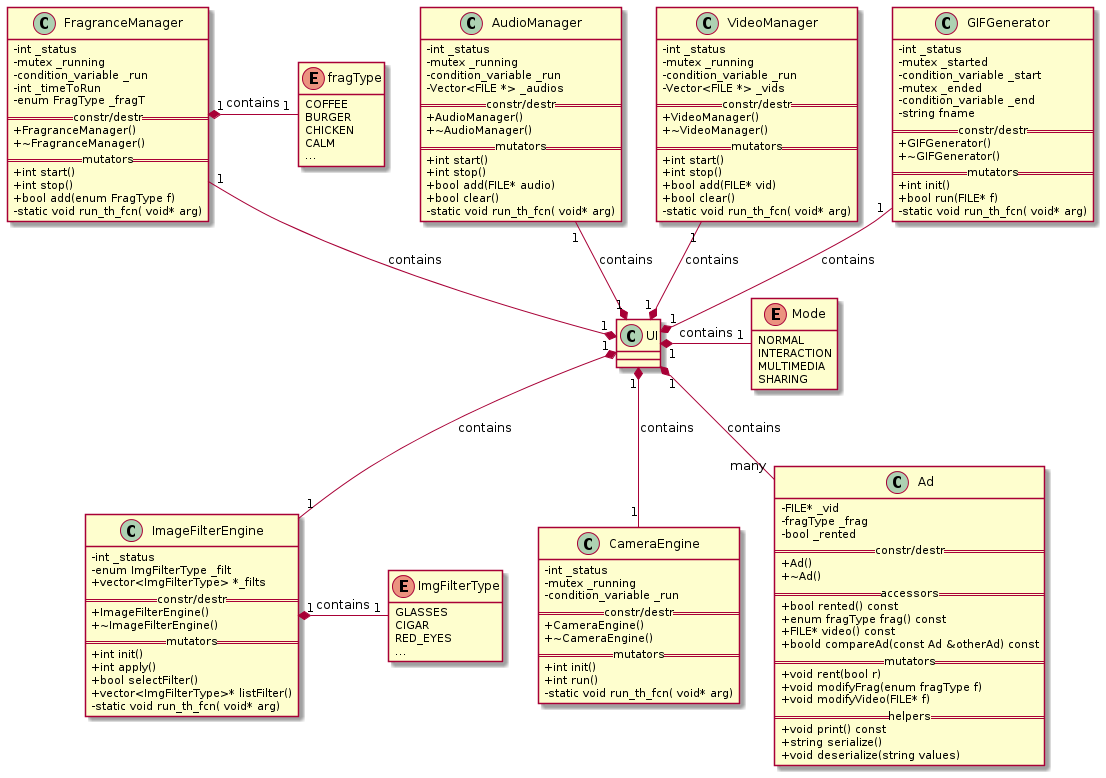

The diagram above was rendered by PlantUML. Its source (embedded in the PNG):
@startuml
'' ---------------- THEMES (some only work on the web server) -----------
''!theme plain
''!theme toy
''!theme spacelab
''!theme mars (does not work)
'' -------------------- Splitting into several files -----------
'page 2x2
'skinparam pageMargin 10
'skinparam pageExternalColor gray
'skinparam pageBorderColor black
'' --------------------------------------------------------------
'' remove attributes and methods icons
skinparam classAttributeIconSize 0
'' --------------------------------------------------------------
'' ------- defining elements --------
''interface       interface
'' ------- structures
''class Ad_DB <<(S,#FF7700)struct>>
''class User_DB <<(S,#FF7700)struct>>
''class Station <<(S,#FF7700)struct>>
hide <<struct>> methods
hide enum methods
''hide <<struct>> circle
''class Ad_DB {
''+FILE vid_f
''+fragType frag
''+bool rented
''}
''
''class User_DB{
''+bool admin
''+char* name
''+char* encrypted_pass
''}
''class rxFrame <<(S,lightgrey)struct>>{
''enum frameT header
''size_t len
''void *data
''}
''class dbRsp <<(S,lightgrey)struct>>{
''size_t len
''void *data
''}
''class cmd <<(S,lightgrey)struct>>{
''size_t len
''void *data
''}
' ---------
''
''enum ConnStatus{
''CREATED
''ONLINE
''CLOSED
''ERROR
''}
''
''
''enum frameT{
''DB
''CMD
''}
'' ---------
''
''
'' -------- Classes 
'' APP
''class AppManager{
''    - UIApp uiApp()
''    - UIWidget win()
''}
''class UIApp{
''    == constr/destr ==
''    +UIApp()
''    ~UIApp()
''    == mutators ==
''    void exec()
''}
''    note left of UIApp::exec
''    executes the 
''    UI event loop
''    end note
''class UI{
''  - vector<rxFrame> servRxVec
''  - vector<rxFrame> servTxVec
''  - vector<rxFrame> WebRxVec
''  - vector<rxFrame> WebTxVec
''  - mutex _sockCliAccess
''  - condition_variable _msgRxCli
''  - mutex _sockWebAccess
''  - condition_variable _msgWebCli
''  == constr/destr ==
''  +UI()
''  ~UI()
''  == mutators ==
''  bool init()
''  void show()
''}
''
'' User
''class User{
''  -int _id
''  -string _name
''  -string _email
''  -string _encryptedPass
''  -enum Role _role;
''  == constr/destr ==
''  +User()
''  +User(string name, string email, string pass)
''  +~User()
''  == accessors ==
''  + int id() const
''  + string name() const
''  + string email() const
''  + enum Role role() const
''  + string encryptedPass() const
''  == mutators ==
''  + bool setName(string name)
''  + bool setEmail(string email)
''  + bool setPass(string password)
''  + bool login(string password)
''  + bool logout()
''  == helpers ==
''  + void print() const
''}
''class Admin{
''  -list<User> _users
''  == constr/destr ==
''  +Admin()
''  +Admin(string name, string email, string pass)
''  +~Admin()
''  == accessors ==
''  + list<User> Users() const
''  == mutators ==
''  + bool setRole()
''  + bool addUser(User *user)
''  == helpers ==
''  + bool enableTest(bool enable)
''}
'' Crypt
''class Crypt{
''  -int _key
''  == constr/destr ==
''  +Crypt()
''  +~Crypt()
''  == mutators ==
''  + string encrypt(string msg)
''  + string decrypt(string msg)
''}
''note top of Crypt
''Encrypts strings
''requested by
''multiple classes
''end note
'' COMM MANAGER
''class CommManager{
''  -ConnStatus _status
''  -int _servSock
''  -string _servAddr
''  -int _servPort
''  -int _webSock
''  -string _webAddr
''  -int _webPort
''  -mutex _sockCliAccess
''  -mutex _RxCliAccess
''  -condition_variable _msgRxCli
''  -mutex _sockWebAccess
''  -mutex _RxWebAccess
''  -condition_variable _msgWebLoc
''  == constr/destr ==
''  +CommManager(string addr)
''  +~CommManager()
''  == accessors ==
''  + ConnStatus status() const
''  - string cliAddr() const
''  - int cliPort() const
''  - string webAddr() const
''  - int webPort() const
''  == mutators ==
''  + int run()
''  - static void send_Cli_th_fcn( void* arg)
''  - static void recv_Cli_th_fcn( void* arg)
''  - static void send_Web_th_fcn( void* arg) 
''  - static void recv_Web_th_fcn( void* arg)
''  + int Send(int sd, const void *obj, size_t len);
''  + int Recv(int sd, void *obj, size_t len);
''}
''abstract class Parser{
''  -mutex parseExec
''  -condition_variable parsing
''  == constr/destr ==
''  +Parser()
''  +~Parser()
''  == helpers ==
''  + bool exec(Vector<rxFrame> *v)
''}
''class DBParser{
''  == constr/destr ==
''  +CliParser()
''  +~CliParser()
''  == helpers ==
''  + bool exec(Vector<rxFrame> *db_v)
''}
''class CmdParser{
''  == constr/destr ==
''  +LocalParser()
''  +~LocalParser()
''  == helpers ==
''  + bool exec(Vector<rxFrame> *cmd_v)
''}
''class TwitterParser{
''  == constr/destr ==
''  +LocalParser()
''  +~LocalParser()
''  == helpers ==
''  + bool exec(Vector<rxFrame> *twit_v)
''}
''
''class Post{
''  -int _id
''  -string _msg
''  -FILE* _attach
''  == constr/destr ==
''  +Post()
''  +Post(string msg, FILE* attach)
''  +~Post()
''  == accessors ==
''  + int id() const
''  + string msg() const
''  + FILE* attachment() const
''  == mutators ==
''  + bool setMsg(string msg)
''  + bool attach(FILE* f)
''  == helpers ==
''  + void print() const
''}
''
''abstract class SocialMedia{
''  == constr/destr ==
''  +SocialMedia()
''  +~SocialMedia()
''  == mutators ==
''  + string addPost(Post* p)
''}
''
''class Twitter{
''  -string _consumerKey
''  -string _consumerSecret
''  -string _accessToken
''  -string _tokenSecret
''  ''-Post *_post
''  == constr/destr ==
''  +Twitter()
''  +~Twitter()
''  ''== accessors ==
''  ''+ Post* getPost() const
''  == mutators ==
''  + string addPost(Post* p)
''}
''
''class GestureRecognitionEngine{
''  -int _status
''  -Vector<Gesture> gestures
''  -mutex _gestAcess
''  -condition_variable _gestRx
''  == constr/destr ==
''  +GestureRecognitionEngine()
''  +~GestureRecognitionEngine()
''  == mutators ==
''  + int run()
''  - static void run_th_fcn( void* arg)
''}
''class UserDetectionEngine{
''  -int _status
''  -bool detected
''  -mutex _UDAcess
''  -condition_variable _UDRx
''  == constr/destr ==
''  +UserDetectionEngine()
''  +~UserDetectionEngine()
''  == mutators ==
''  + int init()
''  + int run()
''  - static void run_th_fcn( void* arg)
''}
''
''
'' ----------------
''
'' ----------- Containers
''
'' ----------------
''
'' --------------------------------------------------------------
''
''
'' ---------- Relation between classes -----------
'' Types
'' - extension (inheritance):   <|--
'' - composition: *--
'' - Aggregation: o--
''UIApp "1" *- "1" UI: contains
''UI "1" *- "1" CommManager: contains
''UI "1" *-- "1" User: contains
''UI "1" *-- "1" Admin: contains
''UI "1" *-- "1" Twitter: contains
''UI "1" *-- "1" Post: contains
''CommManager "1" *- "1" ConnStatus: contains
''Admin -l-|> User
''User *-l- Role: contains
''User "1" - "1" Crypt
''UI "1" *-- "1" DBParser: contains
''UI "1" *-- "1" CmdParser: contains
''UI "1" *-- "1" TwitterParser: contains
''UI "1" *-- "1" GestureRecognitionEngine: contains
''UI "1" *-- "1" UserDetectionEngine: contains
''rxFrame "1" *- "1" frameT: contains
''UI "1" *-u- "many" rxFrame: contains
''UI "1" *-u- "many" dbRsp: contains
''UI "1" *-u- "many" cmd: contains
''DBParser --|> Parser
''CmdParser --|> Parser
''TwitterParser --|> Parser
''Twitter --|> SocialMedia

''newpage

enum ImgFilterType{
GLASSES
CIGAR
RED_EYES
...
}
class ImageFilterEngine{
  -int _status
  -enum ImgFilterType _filt
  + vector<ImgFilterType> *_filts
  == constr/destr ==
  +ImageFilterEngine()
  +~ImageFilterEngine()
  == mutators ==
  + int init()
  + int apply()
  + bool selectFilter()
  + vector<ImgFilterType>* listFilter()
  - static void run_th_fcn( void* arg)
}

class GIFGenerator{
  -int _status
  -mutex _started
  -condition_variable _start
  -mutex _ended
  -condition_variable _end
  -string fname
  == constr/destr ==
  +GIFGenerator()
  +~GIFGenerator()
  == mutators ==
  + int init()
  + bool run(FILE* f)
  - static void run_th_fcn( void* arg)
}

class CameraEngine{
  -int _status
  -mutex _running
  -condition_variable _run
  == constr/destr ==
  +CameraEngine()
  +~CameraEngine()
  == mutators ==
  + int init()
  + int run()
  - static void run_th_fcn( void* arg)
}

class FragranceManager{
  -int _status
  -mutex _running
  -condition_variable _run
  -int _timeToRun
  -enum FragType _fragT
  == constr/destr ==
  +FragranceManager()
  +~FragranceManager()
  == mutators ==
  + int start()
  + int stop()
  + bool add(enum FragType f)
  - static void run_th_fcn( void* arg)
}

class VideoManager{
  -int _status
  -mutex _running
  -condition_variable _run
  -Vector<FILE *> _vids
  == constr/destr ==
  +VideoManager()
  +~VideoManager()
  == mutators ==
  + int start()
  + int stop()
  + bool add(FILE* vid)
  + bool clear()
  - static void run_th_fcn( void* arg)
}

class AudioManager{
  -int _status
  -mutex _running
  -condition_variable _run
  -Vector<FILE *> _audios
  == constr/destr ==
  +AudioManager()
  +~AudioManager()
  == mutators ==
  + int start()
  + int stop()
  + bool add(FILE* audio)
  + bool clear()
  - static void run_th_fcn( void* arg)
}

enum Mode{
NORMAL
INTERACTION
MULTIMEDIA
SHARING
}

class Ad {
  -FILE* _vid
  -fragType _frag
  -bool _rented
  == constr/destr ==
  +Ad()
  +~Ad()
  == accessors ==
  + bool rented() const
  + enum fragType frag() const
  + FILE* video() const
  + boold compareAd(const Ad &otherAd) const
  == mutators ==
  + void rent(bool r)
  + void modifyFrag(enum fragType f)
  + void modifyVideo(FILE* f)
  == helpers ==
  + void print() const
  + string serialize() 
  + void deserialize(string values) 
}

'class FSM{
'  -int _status
'  -enum State _curState
'  -enum State _nextState
'  == constr/destr ==
'  +FSM()
'  +~FSM()
'  == mutators ==
'  + int init()
'  + int run(enum State s)
'}

enum fragType{
COFFEE
BURGER
CHICKEN
CALM
...
}

ImageFilterEngine "1" *- "1" ImgFilterType: contains
FragranceManager "1" *- "1" fragType: contains
UI "1" *- "1" Mode: contains
UI "1" *-- "many" Ad: contains
UI "1" *-- "1" ImageFilterEngine: contains
UI "1" *-- "1" CameraEngine: contains
UI "1" *-u- "1" GIFGenerator: contains
UI "1" *-u- "1" VideoManager: contains
UI "1" *-u- "1" AudioManager: contains
UI "1" *-u- "1" FragranceManager: contains
''UIView <|-- UIWindow: inherits

'' ------------------------------

@enduml